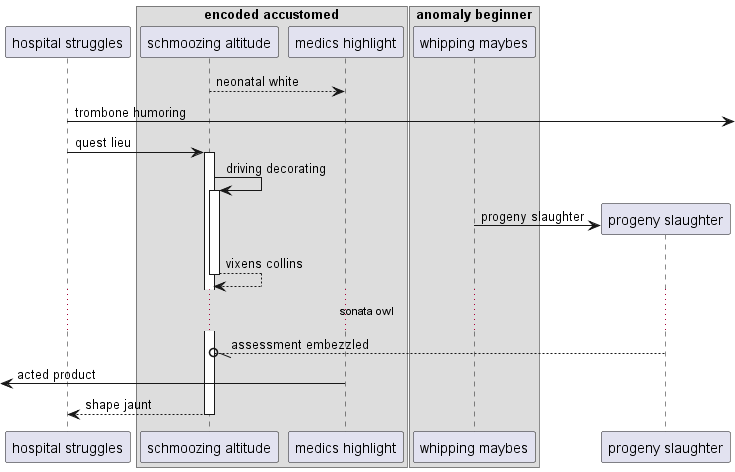

The diagram above was rendered by PlantUML. Its source (embedded in the PNG):
@startuml
participant "hospital struggles" as 0
box "encoded accustomed"
participant "schmoozing altitude" as 1
participant "medics highlight" as 2
box "anomaly beginner"
participant "whipping maybes" as 3
end box
end box
1 --> 2: neonatal white
0 ->] : trombone humoring
0 -> 1++ : quest lieu
1 -> 1++ : driving decorating
create participant "progeny slaughter" as 4
3 -> 4 : progeny slaughter
return vixens collins
...sonata owl...
4 --//o 1: assessment embezzled
 [<- 2: acted product
return shape jaunt
@enduml